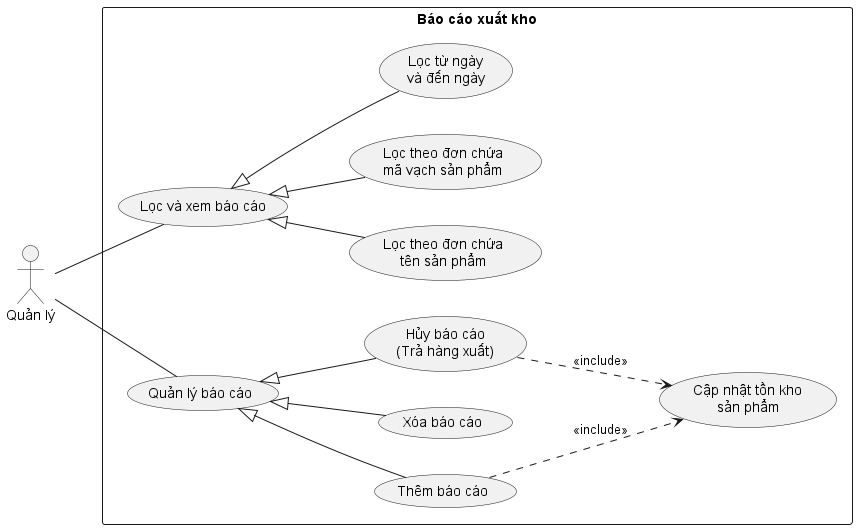

The diagram above was rendered by PlantUML. Its source (embedded in the PNG):
@startuml ExportReport
left to right direction

actor Manager as "Quản lý"

rectangle ExportReport as "Báo cáo xuất kho" {
    usecase ExportReportFilter as "Lọc và xem báo cáo"
    usecase ExportReportFilterByProductName as "Lọc theo đơn chứa\ntên sản phẩm"
    usecase ExportReportFilterByProductBarcode as "Lọc theo đơn chứa\nmã vạch sản phẩm"
    usecase ExportReportFilterByDate as "Lọc từ ngày\nvà đến ngày"

    usecase ExportReportManage as "Quản lý báo cáo"
    usecase ExportReportCreate as "Thêm báo cáo"
    usecase ExportReportDelete as "Xóa báo cáo"
    usecase ExportReportCancel as "Hủy báo cáo\n(Trả hàng xuất)"
    usecase ProductUpdateInStock as "Cập nhật tồn kho\nsản phẩm"
}

Manager -- ExportReportManage
ExportReportManage <|-- ExportReportCreate
ExportReportManage <|-- ExportReportDelete
ExportReportManage <|-- ExportReportCancel

Manager -- ExportReportFilter
ExportReportFilter <|-- ExportReportFilterByProductName
ExportReportFilter <|-- ExportReportFilterByProductBarcode
ExportReportFilter <|-- ExportReportFilterByDate

ExportReportCancel ..> ProductUpdateInStock : <<include>>
ExportReportCreate ..> ProductUpdateInStock : <<include>>
@enduml